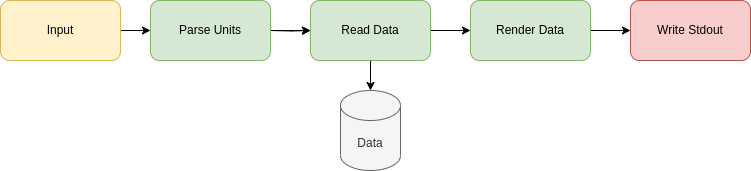

The diagram above was exported from draw.io. Its source (the exported page's mxGraphModel, read from the mxfile embedded in the PNG):
<mxGraphModel dx="1187" dy="665" grid="1" gridSize="10" guides="1" tooltips="1" connect="1" arrows="1" fold="1" page="1" pageScale="1" pageWidth="1400" pageHeight="850" math="0" shadow="0">
  <root>
    <mxCell id="0" />
    <mxCell id="1" parent="0" />
    <mxCell id="2" style="edgeStyle=orthogonalEdgeStyle;rounded=0;orthogonalLoop=1;jettySize=auto;html=1;exitX=1;exitY=0.5;exitDx=0;exitDy=0;entryX=0;entryY=0.5;entryDx=0;entryDy=0;" edge="1" source="3" target="13" parent="1">
      <mxGeometry relative="1" as="geometry" />
    </mxCell>
    <mxCell id="3" value="Input" style="rounded=1;whiteSpace=wrap;html=1;fillColor=#fff2cc;strokeColor=#d6b656;" vertex="1" parent="1">
      <mxGeometry x="90" y="240" width="120" height="60" as="geometry" />
    </mxCell>
    <mxCell id="4" style="edgeStyle=orthogonalEdgeStyle;rounded=0;orthogonalLoop=1;jettySize=auto;html=1;exitX=1;exitY=0.5;exitDx=0;exitDy=0;entryX=0;entryY=0.5;entryDx=0;entryDy=0;" edge="1" target="6" parent="1">
      <mxGeometry relative="1" as="geometry">
        <mxPoint x="360" y="270" as="sourcePoint" />
      </mxGeometry>
    </mxCell>
    <mxCell id="5" style="edgeStyle=orthogonalEdgeStyle;rounded=0;orthogonalLoop=1;jettySize=auto;html=1;exitX=1;exitY=0.5;exitDx=0;exitDy=0;" edge="1" source="6" target="10" parent="1">
      <mxGeometry relative="1" as="geometry" />
    </mxCell>
    <mxCell id="6" value="Read Data" style="rounded=1;whiteSpace=wrap;html=1;fillColor=#d5e8d4;strokeColor=#82b366;" vertex="1" parent="1">
      <mxGeometry x="400" y="240" width="120" height="60" as="geometry" />
    </mxCell>
    <mxCell id="7" value="Data" style="shape=cylinder3;whiteSpace=wrap;html=1;boundedLbl=1;backgroundOutline=1;size=15;fillColor=#f5f5f5;fontColor=#333333;strokeColor=#666666;" vertex="1" parent="1">
      <mxGeometry x="430" y="330" width="60" height="80" as="geometry" />
    </mxCell>
    <mxCell id="8" style="edgeStyle=orthogonalEdgeStyle;rounded=0;orthogonalLoop=1;jettySize=auto;html=1;exitX=0.5;exitY=1;exitDx=0;exitDy=0;entryX=0.5;entryY=0;entryDx=0;entryDy=0;entryPerimeter=0;" edge="1" source="6" target="7" parent="1">
      <mxGeometry relative="1" as="geometry" />
    </mxCell>
    <mxCell id="9" style="edgeStyle=orthogonalEdgeStyle;rounded=0;orthogonalLoop=1;jettySize=auto;html=1;exitX=1;exitY=0.5;exitDx=0;exitDy=0;entryX=0;entryY=0.5;entryDx=0;entryDy=0;" edge="1" source="10" target="11" parent="1">
      <mxGeometry relative="1" as="geometry" />
    </mxCell>
    <mxCell id="10" value="Render Data" style="rounded=1;whiteSpace=wrap;html=1;fillColor=#d5e8d4;strokeColor=#82b366;" vertex="1" parent="1">
      <mxGeometry x="560" y="240" width="120" height="60" as="geometry" />
    </mxCell>
    <mxCell id="11" value="Write&amp;nbsp;Stdout" style="rounded=1;whiteSpace=wrap;html=1;fillColor=#f8cecc;strokeColor=#b85450;" vertex="1" parent="1">
      <mxGeometry x="720" y="240" width="120" height="60" as="geometry" />
    </mxCell>
    <mxCell id="12" value="" style="edgeStyle=orthogonalEdgeStyle;rounded=0;orthogonalLoop=1;jettySize=auto;html=1;exitX=1;exitY=0.5;exitDx=0;exitDy=0;" edge="1" source="13" target="6" parent="1">
      <mxGeometry relative="1" as="geometry" />
    </mxCell>
    <mxCell id="13" value="Parse Units" style="rounded=1;whiteSpace=wrap;html=1;fillColor=#d5e8d4;strokeColor=#82b366;" vertex="1" parent="1">
      <mxGeometry x="240" y="240" width="120" height="60" as="geometry" />
    </mxCell>
  </root>
</mxGraphModel>